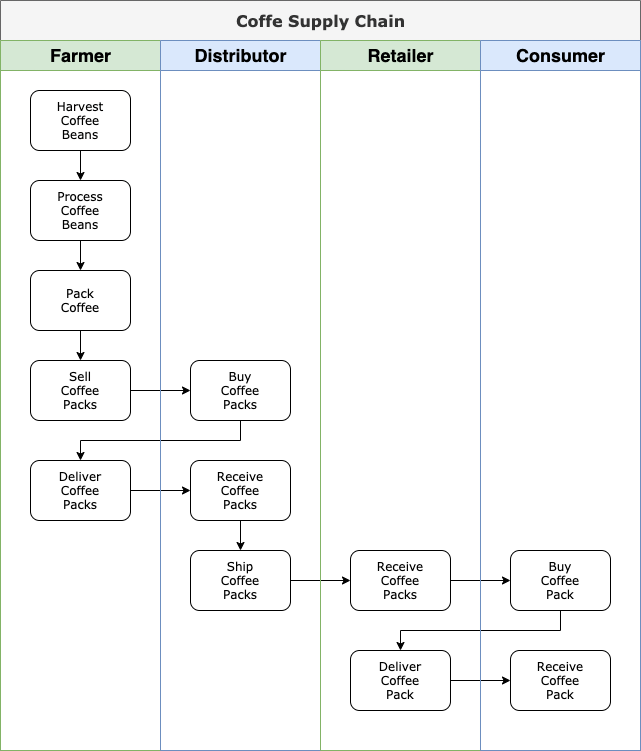

The diagram above was exported from draw.io. Its source (the exported page's mxGraphModel, read from the mxfile embedded in the PNG):
<mxGraphModel dx="2066" dy="712" grid="1" gridSize="10" guides="1" tooltips="1" connect="1" arrows="1" fold="1" page="1" pageScale="1" pageWidth="1100" pageHeight="850" background="none" math="0" shadow="0">
  <root>
    <mxCell id="0" />
    <mxCell id="1" parent="0" />
    <mxCell id="77e6c97f196da883-1" value="Coffe Supply Chain" style="swimlane;html=1;childLayout=stackLayout;startSize=40;rounded=0;shadow=0;labelBackgroundColor=none;strokeWidth=1;fontFamily=Verdana;fontSize=16;align=center;fillColor=#f5f5f5;strokeColor=#666666;fontColor=#333333;" parent="1" vertex="1">
      <mxGeometry x="70" y="40" width="640" height="750" as="geometry" />
    </mxCell>
    <mxCell id="77e6c97f196da883-2" value="Farmer" style="swimlane;html=1;startSize=30;fontSize=18;fillColor=#d5e8d4;strokeColor=#82b366;" parent="77e6c97f196da883-1" vertex="1">
      <mxGeometry y="40" width="160" height="710" as="geometry" />
    </mxCell>
    <mxCell id="jYOcGchaXDRtgLhyCDEN-4" style="edgeStyle=orthogonalEdgeStyle;rounded=0;orthogonalLoop=1;jettySize=auto;html=1;exitX=0.5;exitY=1;exitDx=0;exitDy=0;entryX=0.5;entryY=0;entryDx=0;entryDy=0;fontSize=12;startSize=40;" edge="1" parent="77e6c97f196da883-2" source="77e6c97f196da883-8" target="jYOcGchaXDRtgLhyCDEN-3">
      <mxGeometry relative="1" as="geometry" />
    </mxCell>
    <mxCell id="77e6c97f196da883-8" value="Harvest&lt;br&gt;Coffee&lt;br&gt;Beans" style="rounded=1;whiteSpace=wrap;html=1;shadow=0;labelBackgroundColor=none;strokeWidth=1;fontFamily=Verdana;fontSize=12;align=center;" parent="77e6c97f196da883-2" vertex="1">
      <mxGeometry x="30" y="50" width="100" height="60" as="geometry" />
    </mxCell>
    <mxCell id="jYOcGchaXDRtgLhyCDEN-6" style="edgeStyle=orthogonalEdgeStyle;rounded=0;orthogonalLoop=1;jettySize=auto;html=1;exitX=0.5;exitY=1;exitDx=0;exitDy=0;entryX=0.5;entryY=0;entryDx=0;entryDy=0;fontSize=12;startSize=40;" edge="1" parent="77e6c97f196da883-2" source="jYOcGchaXDRtgLhyCDEN-3" target="jYOcGchaXDRtgLhyCDEN-5">
      <mxGeometry relative="1" as="geometry" />
    </mxCell>
    <mxCell id="jYOcGchaXDRtgLhyCDEN-3" value="Process&lt;br&gt;Coffee&lt;br&gt;Beans" style="rounded=1;whiteSpace=wrap;html=1;shadow=0;labelBackgroundColor=none;strokeWidth=1;fontFamily=Verdana;fontSize=12;align=center;" vertex="1" parent="77e6c97f196da883-2">
      <mxGeometry x="30" y="140" width="100" height="60" as="geometry" />
    </mxCell>
    <mxCell id="jYOcGchaXDRtgLhyCDEN-29" style="edgeStyle=orthogonalEdgeStyle;rounded=0;orthogonalLoop=1;jettySize=auto;html=1;exitX=0.5;exitY=1;exitDx=0;exitDy=0;entryX=0.5;entryY=0;entryDx=0;entryDy=0;fontSize=12;startSize=40;" edge="1" parent="77e6c97f196da883-2" source="jYOcGchaXDRtgLhyCDEN-5" target="jYOcGchaXDRtgLhyCDEN-28">
      <mxGeometry relative="1" as="geometry" />
    </mxCell>
    <mxCell id="jYOcGchaXDRtgLhyCDEN-5" value="Pack&lt;br&gt;Coffee" style="rounded=1;whiteSpace=wrap;html=1;shadow=0;labelBackgroundColor=none;strokeWidth=1;fontFamily=Verdana;fontSize=12;align=center;" vertex="1" parent="77e6c97f196da883-2">
      <mxGeometry x="30" y="230" width="100" height="60" as="geometry" />
    </mxCell>
    <mxCell id="jYOcGchaXDRtgLhyCDEN-9" value="Deliver&lt;br&gt;Coffee&lt;br&gt;Packs" style="rounded=1;whiteSpace=wrap;html=1;shadow=0;labelBackgroundColor=none;strokeWidth=1;fontFamily=Verdana;fontSize=12;align=center;" vertex="1" parent="77e6c97f196da883-2">
      <mxGeometry x="30" y="420" width="100" height="60" as="geometry" />
    </mxCell>
    <mxCell id="jYOcGchaXDRtgLhyCDEN-28" value="Sell&lt;br&gt;Coffee&lt;br&gt;Packs" style="rounded=1;whiteSpace=wrap;html=1;shadow=0;labelBackgroundColor=none;strokeWidth=1;fontFamily=Verdana;fontSize=12;align=center;" vertex="1" parent="77e6c97f196da883-2">
      <mxGeometry x="30" y="320" width="100" height="60" as="geometry" />
    </mxCell>
    <mxCell id="jYOcGchaXDRtgLhyCDEN-10" style="edgeStyle=orthogonalEdgeStyle;rounded=0;orthogonalLoop=1;jettySize=auto;html=1;exitX=0.5;exitY=1;exitDx=0;exitDy=0;entryX=0.5;entryY=0;entryDx=0;entryDy=0;fontSize=12;startSize=40;" edge="1" parent="77e6c97f196da883-1" source="jYOcGchaXDRtgLhyCDEN-7" target="jYOcGchaXDRtgLhyCDEN-9">
      <mxGeometry relative="1" as="geometry" />
    </mxCell>
    <mxCell id="jYOcGchaXDRtgLhyCDEN-30" style="edgeStyle=orthogonalEdgeStyle;rounded=0;orthogonalLoop=1;jettySize=auto;html=1;exitX=1;exitY=0.5;exitDx=0;exitDy=0;fontSize=12;startSize=40;" edge="1" parent="77e6c97f196da883-1" source="jYOcGchaXDRtgLhyCDEN-28" target="jYOcGchaXDRtgLhyCDEN-7">
      <mxGeometry relative="1" as="geometry" />
    </mxCell>
    <mxCell id="jYOcGchaXDRtgLhyCDEN-33" style="edgeStyle=orthogonalEdgeStyle;rounded=0;orthogonalLoop=1;jettySize=auto;html=1;exitX=1;exitY=0.5;exitDx=0;exitDy=0;fontSize=12;startSize=40;" edge="1" parent="77e6c97f196da883-1" source="jYOcGchaXDRtgLhyCDEN-9" target="jYOcGchaXDRtgLhyCDEN-13">
      <mxGeometry relative="1" as="geometry" />
    </mxCell>
    <mxCell id="jYOcGchaXDRtgLhyCDEN-25" style="edgeStyle=orthogonalEdgeStyle;rounded=0;orthogonalLoop=1;jettySize=auto;html=1;exitX=1;exitY=0.5;exitDx=0;exitDy=0;entryX=0;entryY=0.5;entryDx=0;entryDy=0;fontSize=12;startSize=40;" edge="1" parent="77e6c97f196da883-1" source="jYOcGchaXDRtgLhyCDEN-15" target="jYOcGchaXDRtgLhyCDEN-23">
      <mxGeometry relative="1" as="geometry" />
    </mxCell>
    <mxCell id="jYOcGchaXDRtgLhyCDEN-26" style="edgeStyle=orthogonalEdgeStyle;rounded=0;orthogonalLoop=1;jettySize=auto;html=1;exitX=0.5;exitY=1;exitDx=0;exitDy=0;entryX=0.5;entryY=0;entryDx=0;entryDy=0;fontSize=12;startSize=40;" edge="1" parent="77e6c97f196da883-1" source="jYOcGchaXDRtgLhyCDEN-23" target="jYOcGchaXDRtgLhyCDEN-22">
      <mxGeometry relative="1" as="geometry" />
    </mxCell>
    <mxCell id="jYOcGchaXDRtgLhyCDEN-27" style="edgeStyle=orthogonalEdgeStyle;rounded=0;orthogonalLoop=1;jettySize=auto;html=1;exitX=1;exitY=0.5;exitDx=0;exitDy=0;entryX=0;entryY=0.5;entryDx=0;entryDy=0;fontSize=12;startSize=40;" edge="1" parent="77e6c97f196da883-1" source="jYOcGchaXDRtgLhyCDEN-22" target="jYOcGchaXDRtgLhyCDEN-24">
      <mxGeometry relative="1" as="geometry" />
    </mxCell>
    <mxCell id="jYOcGchaXDRtgLhyCDEN-36" style="edgeStyle=orthogonalEdgeStyle;rounded=0;orthogonalLoop=1;jettySize=auto;html=1;exitX=1;exitY=0.5;exitDx=0;exitDy=0;entryX=0;entryY=0.5;entryDx=0;entryDy=0;fontSize=12;startSize=40;" edge="1" parent="77e6c97f196da883-1" source="jYOcGchaXDRtgLhyCDEN-34" target="jYOcGchaXDRtgLhyCDEN-15">
      <mxGeometry relative="1" as="geometry" />
    </mxCell>
    <mxCell id="77e6c97f196da883-3" value="Distributor" style="swimlane;html=1;startSize=30;fontSize=18;fillColor=#dae8fc;strokeColor=#6c8ebf;" parent="77e6c97f196da883-1" vertex="1">
      <mxGeometry x="160" y="40" width="160" height="710" as="geometry" />
    </mxCell>
    <mxCell id="jYOcGchaXDRtgLhyCDEN-35" style="edgeStyle=orthogonalEdgeStyle;rounded=0;orthogonalLoop=1;jettySize=auto;html=1;exitX=0.5;exitY=1;exitDx=0;exitDy=0;entryX=0.5;entryY=0;entryDx=0;entryDy=0;fontSize=12;startSize=40;" edge="1" parent="77e6c97f196da883-3" source="jYOcGchaXDRtgLhyCDEN-13" target="jYOcGchaXDRtgLhyCDEN-34">
      <mxGeometry relative="1" as="geometry" />
    </mxCell>
    <mxCell id="jYOcGchaXDRtgLhyCDEN-13" value="Receive&lt;br&gt;Coffee&lt;br&gt;Packs" style="rounded=1;whiteSpace=wrap;html=1;shadow=0;labelBackgroundColor=none;strokeWidth=1;fontFamily=Verdana;fontSize=12;align=center;" vertex="1" parent="77e6c97f196da883-3">
      <mxGeometry x="30" y="420" width="100" height="60" as="geometry" />
    </mxCell>
    <mxCell id="jYOcGchaXDRtgLhyCDEN-34" value="Ship&lt;br&gt;Coffee&lt;br&gt;Packs" style="rounded=1;whiteSpace=wrap;html=1;shadow=0;labelBackgroundColor=none;strokeWidth=1;fontFamily=Verdana;fontSize=12;align=center;" vertex="1" parent="77e6c97f196da883-3">
      <mxGeometry x="30" y="510" width="100" height="60" as="geometry" />
    </mxCell>
    <mxCell id="jYOcGchaXDRtgLhyCDEN-7" value="Buy&lt;br&gt;Coffee&lt;br&gt;Packs" style="rounded=1;whiteSpace=wrap;html=1;shadow=0;labelBackgroundColor=none;strokeWidth=1;fontFamily=Verdana;fontSize=12;align=center;" vertex="1" parent="77e6c97f196da883-3">
      <mxGeometry x="30" y="320" width="100" height="60" as="geometry" />
    </mxCell>
    <mxCell id="77e6c97f196da883-4" value="Retailer" style="swimlane;html=1;startSize=30;fontSize=18;fillColor=#d5e8d4;strokeColor=#82b366;" parent="77e6c97f196da883-1" vertex="1">
      <mxGeometry x="320" y="40" width="160" height="710" as="geometry" />
    </mxCell>
    <mxCell id="jYOcGchaXDRtgLhyCDEN-15" value="Receive&lt;br&gt;Coffee&lt;br&gt;Packs" style="rounded=1;whiteSpace=wrap;html=1;shadow=0;labelBackgroundColor=none;strokeWidth=1;fontFamily=Verdana;fontSize=12;align=center;" vertex="1" parent="77e6c97f196da883-4">
      <mxGeometry x="30" y="510" width="100" height="60" as="geometry" />
    </mxCell>
    <mxCell id="jYOcGchaXDRtgLhyCDEN-22" value="Deliver&lt;br&gt;Coffee&lt;br&gt;Pack" style="rounded=1;whiteSpace=wrap;html=1;shadow=0;labelBackgroundColor=none;strokeWidth=1;fontFamily=Verdana;fontSize=12;align=center;" vertex="1" parent="77e6c97f196da883-4">
      <mxGeometry x="30" y="610" width="100" height="60" as="geometry" />
    </mxCell>
    <mxCell id="77e6c97f196da883-5" value="Consumer" style="swimlane;html=1;startSize=30;fontSize=18;fillColor=#dae8fc;strokeColor=#6c8ebf;" parent="77e6c97f196da883-1" vertex="1">
      <mxGeometry x="480" y="40" width="160" height="710" as="geometry" />
    </mxCell>
    <mxCell id="jYOcGchaXDRtgLhyCDEN-23" value="Buy&lt;br&gt;Coffee&lt;br&gt;Pack" style="rounded=1;whiteSpace=wrap;html=1;shadow=0;labelBackgroundColor=none;strokeWidth=1;fontFamily=Verdana;fontSize=12;align=center;" vertex="1" parent="77e6c97f196da883-5">
      <mxGeometry x="30" y="510" width="100" height="60" as="geometry" />
    </mxCell>
    <mxCell id="jYOcGchaXDRtgLhyCDEN-24" value="Receive&lt;br&gt;Coffee&lt;br&gt;Pack" style="rounded=1;whiteSpace=wrap;html=1;shadow=0;labelBackgroundColor=none;strokeWidth=1;fontFamily=Verdana;fontSize=12;align=center;" vertex="1" parent="77e6c97f196da883-5">
      <mxGeometry x="30" y="610" width="100" height="60" as="geometry" />
    </mxCell>
  </root>
</mxGraphModel>